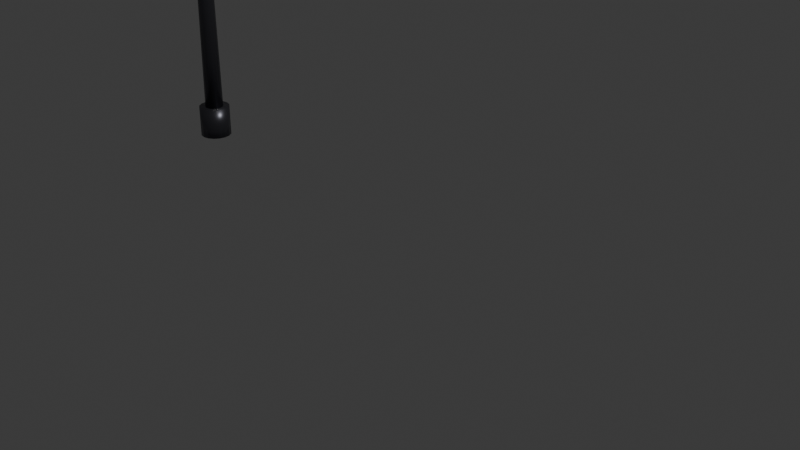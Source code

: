 # Source: alumbrado.blend  (saved by Blender 5.2.45; exported with 4.5.12 LTS)
import bpy
from mathutils import Matrix  # noqa: F401  (used for matrix-valued properties, if any)

bpy.ops.wm.read_factory_settings(use_empty=True)
scene = bpy.context.scene
scene.name = 'Scene'

# ---- collections
col_collection = bpy.data.collections.new('Collection'); scene.collection.children.link(col_collection)

# ---- materials (node trees are filled in below, after node groups)
mat_mat_metal_farola = bpy.data.materials.new('Mat_Metal_Farola')
mat_mat_metal_farola.diffuse_color = (0.12, 0.12, 0.14, 1.0)
mat_mat_luz_farola = bpy.data.materials.new('Mat_Luz_Farola')
mat_mat_luz_farola.diffuse_color = (0.95, 0.9, 0.7, 1.0)

# ---- material node trees
mat_mat_metal_farola.use_nodes = True; mat_mat_metal_farola.node_tree.nodes.clear()
_N = mat_mat_metal_farola.node_tree.nodes; _L = mat_mat_metal_farola.node_tree.links
n0 = _N.new('ShaderNodeBsdfPrincipled'); n0.name = 'Principled BSDF'; n0.location = (-200, 100)
n0.inputs[0].default_value = (0.12, 0.12, 0.14, 1.0)
n0.inputs[1].default_value = 0.85
n0.inputs[2].default_value = 0.35
n0.inputs[10].default_value = 0.005
n1 = _N.new('ShaderNodeOutputMaterial'); n1.name = 'Material Output'; n1.location = (200, 100)
_L.new(n0.outputs[0], n1.inputs[0])
n1.is_active_output = True
mat_mat_luz_farola.use_nodes = True; mat_mat_luz_farola.node_tree.nodes.clear()
_N = mat_mat_luz_farola.node_tree.nodes; _L = mat_mat_luz_farola.node_tree.links
n0 = _N.new('ShaderNodeEmission'); n0.name = 'Emission'; n0.location = (0, 0)
n0.inputs[0].default_value = (1.0, 0.92, 0.75, 1.0)
n0.inputs[1].default_value = 15.0
n1 = _N.new('ShaderNodeOutputMaterial'); n1.name = 'Material Output'; n1.location = (0, 0)
_L.new(n0.outputs[0], n1.inputs[0])
n1.is_active_output = True

# ---- world
world_world = bpy.data.worlds.new('World'); scene.world = world_world
world_world.use_nodes = True; world_world.node_tree.nodes.clear()
_N = world_world.node_tree.nodes; _L = world_world.node_tree.links
n0 = _N.new('ShaderNodeOutputWorld'); n0.name = 'World Output'; n0.location = (200, 100)
n1 = _N.new('ShaderNodeBackground'); n1.name = 'Background'; n1.location = (-200, 100)
n1.inputs[0].default_value = (0.05088, 0.05088, 0.05088, 1.0)
_L.new(n1.outputs[0], n0.inputs[0])
n0.is_active_output = True
world_world.color = (0.05088, 0.05088, 0.05088)
world_world.sun_shadow_jitter_overblur = 0.0

# ---- cameras
cam_camera = bpy.data.cameras.new('Camera')
cam_camera.clip_end = 100.0
cam_camera.ortho_scale = 7.314

# ---- lights
light_light = bpy.data.lights.new('Light', 'POINT')
light_light.energy = 1000.0
light_light.shadow_soft_size = 0.1

# ---- meshes
me_cylinder = bpy.data.meshes.new('Cylinder')
me_cylinder.from_pydata([(0.0, 0.18, -0.175), (0.0, 0.18, 0.175), (0.06888, 0.1663, -0.175), (0.06888, 0.1663, 0.175), (0.1273, 0.1273, -0.175), (0.1273, 0.1273, 0.175), (0.1663, 0.06888, -0.175), (0.1663, 0.06888, 0.175), (0.18, 0.0, -0.175), (0.18, 0.0, 0.175), (0.1663, -0.06888, -0.175), (0.1663, -0.06888, 0.175), (0.1273, -0.1273, -0.175), (0.1273, -0.1273, 0.175), (0.06888, -0.1663, -0.175), (0.06888, -0.1663, 0.175), (0.0, -0.18, -0.175), (0.0, -0.18, 0.175), (-0.06888, -0.1663, -0.175), (-0.06888, -0.1663, 0.175), (-0.1273, -0.1273, -0.175), (-0.1273, -0.1273, 0.175), (-0.1663, -0.06888, -0.175), (-0.1663, -0.06888, 0.175), (-0.18, 0.0, -0.175), (-0.18, 0.0, 0.175), (-0.1663, 0.06888, -0.175), (-0.1663, 0.06888, 0.175), (-0.1273, 0.1273, -0.175), (-0.1273, 0.1273, 0.175), (-0.06888, 0.1663, -0.175), (-0.06888, 0.1663, 0.175)], [], [(0, 1, 3, 2), (2, 3, 5, 4), (4, 5, 7, 6), (6, 7, 9, 8), (8, 9, 11, 10), (10, 11, 13, 12), (12, 13, 15, 14), (14, 15, 17, 16), (16, 17, 19, 18), (18, 19, 21, 20), (20, 21, 23, 22), (22, 23, 25, 24), (24, 25, 27, 26), (26, 27, 29, 28), (3, 1, 31, 29, 27, 25, 23, 21, 19, 17, 15, 13, 11, 9, 7, 5), (28, 29, 31, 30), (30, 31, 1, 0), (0, 2, 4, 6, 8, 10, 12, 14, 16, 18, 20, 22, 24, 26, 28, 30)])
me_cylinder.polygons.foreach_set('use_smooth', [True] * 18)
_uv = me_cylinder.uv_layers.new(name='UVMap')
_uv.uv.foreach_set('vector', [1.0, 0.5, 1.0, 1.0, 0.9375, 1.0, 0.9375, 0.5, 0.9375, 0.5, 0.9375, 1.0, 0.875, 1.0, 0.875, 0.5, 0.875, 0.5, 0.875, 1.0, 0.8125, 1.0, 0.8125, 0.5, 0.8125, 0.5, 0.8125, 1.0, 0.75, 1.0, 0.75, 0.5, 0.75, 0.5, 0.75, 1.0, 0.6875, 1.0, 0.6875, 0.5, 0.6875, 0.5, 0.6875, 1.0, 0.625, 1.0, 0.625, 0.5, 0.625, 0.5, 0.625, 1.0, 0.5625, 1.0, 0.5625, 0.5, 0.5625, 0.5, 0.5625, 1.0, 0.5, 1.0, 0.5, 0.5, 0.5, 0.5, 0.5, 1.0, 0.4375, 1.0, 0.4375, 0.5, 0.4375, 0.5, 0.4375, 1.0, 0.375, 1.0, 0.375, 0.5, 0.375, 0.5, 0.375, 1.0, 0.3125, 1.0, 0.3125, 0.5, 0.3125, 0.5, 0.3125, 1.0, 0.25, 1.0, 0.25, 0.5, 0.25, 0.5, 0.25, 1.0, 0.1875, 1.0, 0.1875, 0.5, 0.1875, 0.5, 0.1875, 1.0, 0.125, 1.0, 0.125, 0.5, 0.3418, 0.4717, 0.25, 0.49, 0.1582, 0.4717, 0.08029, 0.4197, 0.02827, 0.3418, 0.01, 0.25, 0.02827, 0.1582, 0.08029, 0.08029, 0.1582, 0.02827, 0.25, 0.01, 0.3418, 0.02827, 0.4197, 0.08029, 0.4717, 0.1582, 0.49, 0.25, 0.4717, 0.3418, 0.4197, 0.4197, 0.125, 0.5, 0.125, 1.0, 0.0625, 1.0, 0.0625, 0.5, 0.0625, 0.5, 0.0625, 1.0, 0.0, 1.0, 0.0, 0.5, 0.75, 0.49, 0.8418, 0.4717, 0.9197, 0.4197, 0.9717, 0.3418, 0.99, 0.25, 0.9717, 0.1582, 0.9197, 0.08029, 0.8418, 0.02827, 0.75, 0.01, 0.6582, 0.02827, 0.5803, 0.08029, 0.5283, 0.1582, 0.51, 0.25, 0.5283, 0.3418, 0.5803, 0.4197, 0.6582, 0.4717])
me_cylinder.materials.append(mat_mat_metal_farola)
me_cylinder.update()
me_cone = bpy.data.meshes.new('Cone')
me_cone.from_pydata([(0.0, 0.11, -2.6), (0.0, 0.06, 2.6), (0.0421, 0.1016, -2.6), (0.02296, 0.05543, 2.6), (0.07778, 0.07778, -2.6), (0.04243, 0.04243, 2.6), (0.1016, 0.0421, -2.6), (0.05543, 0.02296, 2.6), (0.11, 0.0, -2.6), (0.06, 0.0, 2.6), (0.1016, -0.0421, -2.6), (0.05543, -0.02296, 2.6), (0.07778, -0.07778, -2.6), (0.04243, -0.04243, 2.6), (0.0421, -0.1016, -2.6), (0.02296, -0.05543, 2.6), (0.0, -0.11, -2.6), (0.0, -0.06, 2.6), (-0.0421, -0.1016, -2.6), (-0.02296, -0.05543, 2.6), (-0.07778, -0.07778, -2.6), (-0.04243, -0.04243, 2.6), (-0.1016, -0.0421, -2.6), (-0.05543, -0.02296, 2.6), (-0.11, 0.0, -2.6), (-0.06, 0.0, 2.6), (-0.1016, 0.0421, -2.6), (-0.05543, 0.02296, 2.6), (-0.07778, 0.07778, -2.6), (-0.04243, 0.04243, 2.6), (-0.0421, 0.1016, -2.6), (-0.02296, 0.05543, 2.6)], [], [(0, 1, 3, 2), (2, 3, 5, 4), (4, 5, 7, 6), (6, 7, 9, 8), (8, 9, 11, 10), (10, 11, 13, 12), (12, 13, 15, 14), (14, 15, 17, 16), (16, 17, 19, 18), (18, 19, 21, 20), (20, 21, 23, 22), (22, 23, 25, 24), (24, 25, 27, 26), (26, 27, 29, 28), (3, 1, 31, 29, 27, 25, 23, 21, 19, 17, 15, 13, 11, 9, 7, 5), (28, 29, 31, 30), (30, 31, 1, 0), (0, 2, 4, 6, 8, 10, 12, 14, 16, 18, 20, 22, 24, 26, 28, 30)])
me_cone.polygons.foreach_set('use_smooth', [True] * 18)
_uv = me_cone.uv_layers.new(name='UVMap')
_uv.uv.foreach_set('vector', [1.0, 0.5, 1.0, 1.0, 0.9375, 1.0, 0.9375, 0.5, 0.9375, 0.5, 0.9375, 1.0, 0.875, 1.0, 0.875, 0.5, 0.875, 0.5, 0.875, 1.0, 0.8125, 1.0, 0.8125, 0.5, 0.8125, 0.5, 0.8125, 1.0, 0.75, 1.0, 0.75, 0.5, 0.75, 0.5, 0.75, 1.0, 0.6875, 1.0, 0.6875, 0.5, 0.6875, 0.5, 0.6875, 1.0, 0.625, 1.0, 0.625, 0.5, 0.625, 0.5, 0.625, 1.0, 0.5625, 1.0, 0.5625, 0.5, 0.5625, 0.5, 0.5625, 1.0, 0.5, 1.0, 0.5, 0.5, 0.5, 0.5, 0.5, 1.0, 0.4375, 1.0, 0.4375, 0.5, 0.4375, 0.5, 0.4375, 1.0, 0.375, 1.0, 0.375, 0.5, 0.375, 0.5, 0.375, 1.0, 0.3125, 1.0, 0.3125, 0.5, 0.3125, 0.5, 0.3125, 1.0, 0.25, 1.0, 0.25, 0.5, 0.25, 0.5, 0.25, 1.0, 0.1875, 1.0, 0.1875, 0.5, 0.1875, 0.5, 0.1875, 1.0, 0.125, 1.0, 0.125, 0.5, 0.3418, 0.4717, 0.25, 0.49, 0.1582, 0.4717, 0.08029, 0.4197, 0.02827, 0.3418, 0.01, 0.25, 0.02827, 0.1582, 0.08029, 0.08029, 0.1582, 0.02827, 0.25, 0.01, 0.3418, 0.02827, 0.4197, 0.08029, 0.4717, 0.1582, 0.49, 0.25, 0.4717, 0.3418, 0.4197, 0.4197, 0.125, 0.5, 0.125, 1.0, 0.0625, 1.0, 0.0625, 0.5, 0.0625, 0.5, 0.0625, 1.0, 0.0, 1.0, 0.0, 0.5, 0.75, 0.49, 0.8418, 0.4717, 0.9197, 0.4197, 0.9717, 0.3418, 0.99, 0.25, 0.9717, 0.1582, 0.9197, 0.08029, 0.8418, 0.02827, 0.75, 0.01, 0.6582, 0.02827, 0.5803, 0.08029, 0.5283, 0.1582, 0.51, 0.25, 0.5283, 0.3418, 0.5803, 0.4197, 0.6582, 0.4717])
me_cone.materials.append(mat_mat_metal_farola)
me_cone.update()
me_cylinder_001 = bpy.data.meshes.new('Cylinder.001')
me_cylinder_001.from_pydata([(0.0, 0.045, -0.8), (0.0, 0.045, 0.8), (0.0225, 0.03897, -0.8), (0.0225, 0.03897, 0.8), (0.03897, 0.0225, -0.8), (0.03897, 0.0225, 0.8), (0.045, 0.0, -0.8), (0.045, 0.0, 0.8), (0.03897, -0.0225, -0.8), (0.03897, -0.0225, 0.8), (0.0225, -0.03897, -0.8), (0.0225, -0.03897, 0.8), (0.0, -0.045, -0.8), (0.0, -0.045, 0.8), (-0.0225, -0.03897, -0.8), (-0.0225, -0.03897, 0.8), (-0.03897, -0.0225, -0.8), (-0.03897, -0.0225, 0.8), (-0.045, 0.0, -0.8), (-0.045, 0.0, 0.8), (-0.03897, 0.0225, -0.8), (-0.03897, 0.0225, 0.8), (-0.0225, 0.03897, -0.8), (-0.0225, 0.03897, 0.8)], [], [(0, 1, 3, 2), (2, 3, 5, 4), (4, 5, 7, 6), (6, 7, 9, 8), (8, 9, 11, 10), (10, 11, 13, 12), (12, 13, 15, 14), (14, 15, 17, 16), (16, 17, 19, 18), (18, 19, 21, 20), (3, 1, 23, 21, 19, 17, 15, 13, 11, 9, 7, 5), (20, 21, 23, 22), (22, 23, 1, 0), (0, 2, 4, 6, 8, 10, 12, 14, 16, 18, 20, 22)])
me_cylinder_001.polygons.foreach_set('use_smooth', [True] * 14)
_uv = me_cylinder_001.uv_layers.new(name='UVMap')
_uv.uv.foreach_set('vector', [1.0, 0.5, 1.0, 1.0, 0.9167, 1.0, 0.9167, 0.5, 0.9167, 0.5, 0.9167, 1.0, 0.8333, 1.0, 0.8333, 0.5, 0.8333, 0.5, 0.8333, 1.0, 0.75, 1.0, 0.75, 0.5, 0.75, 0.5, 0.75, 1.0, 0.6667, 1.0, 0.6667, 0.5, 0.6667, 0.5, 0.6667, 1.0, 0.5833, 1.0, 0.5833, 0.5, 0.5833, 0.5, 0.5833, 1.0, 0.5, 1.0, 0.5, 0.5, 0.5, 0.5, 0.5, 1.0, 0.4167, 1.0, 0.4167, 0.5, 0.4167, 0.5, 0.4167, 1.0, 0.3333, 1.0, 0.3333, 0.5, 0.3333, 0.5, 0.3333, 1.0, 0.25, 1.0, 0.25, 0.5, 0.25, 0.5, 0.25, 1.0, 0.1667, 1.0, 0.1667, 0.5, 0.37, 0.4578, 0.25, 0.49, 0.13, 0.4578, 0.04215, 0.37, 0.01, 0.25, 0.04215, 0.13, 0.13, 0.04215, 0.25, 0.01, 0.37, 0.04215, 0.4578, 0.13, 0.49, 0.25, 0.4578, 0.37, 0.1667, 0.5, 0.1667, 1.0, 0.08333, 1.0, 0.08333, 0.5, 0.08333, 0.5, 0.08333, 1.0, 7.451e-08, 1.0, 7.451e-08, 0.5, 0.75, 0.49, 0.87, 0.4578, 0.9578, 0.37, 0.99, 0.25, 0.9578, 0.13, 0.87, 0.04215, 0.75, 0.01, 0.63, 0.04215, 0.5422, 0.13, 0.51, 0.25, 0.5422, 0.37, 0.63, 0.4578])
me_cylinder_001.materials.append(mat_mat_metal_farola)
me_cylinder_001.update()
me_cube_001 = bpy.data.meshes.new('Cube.001')
me_cube_001.from_pydata([(-2.058, -0.11, 4.822), (-2.05, -0.11, 4.922), (-2.058, 0.11, 4.822), (-2.05, 0.11, 4.922), (-1.51, -0.11, 4.778), (-1.502, -0.11, 4.878), (-1.51, 0.11, 4.778), (-1.502, 0.11, 4.878)], [], [(0, 1, 3, 2), (2, 3, 7, 6), (6, 7, 5, 4), (4, 5, 1, 0), (2, 6, 4, 0), (7, 3, 1, 5)])
me_cube_001.polygons.foreach_set('use_smooth', [True] * 6)
_uv = me_cube_001.uv_layers.new(name='UVMap')
_uv.uv.foreach_set('vector', [0.375, 0.0, 0.625, 0.0, 0.625, 0.25, 0.375, 0.25, 0.375, 0.25, 0.625, 0.25, 0.625, 0.5, 0.375, 0.5, 0.375, 0.5, 0.625, 0.5, 0.625, 0.75, 0.375, 0.75, 0.375, 0.75, 0.625, 0.75, 0.625, 1.0, 0.375, 1.0, 0.125, 0.5, 0.375, 0.5, 0.375, 0.75, 0.125, 0.75, 0.625, 0.5, 0.875, 0.5, 0.875, 0.75, 0.625, 0.75])
me_cube_001.materials.append(mat_mat_metal_farola)
me_cube_001.update()
me_cube_002 = bpy.data.meshes.new('Cube.002')
me_cube_002.from_pydata([(-1.99, -0.08, 4.807), (-1.989, -0.08, 4.827), (-1.99, 0.08, 4.807), (-1.989, 0.08, 4.827), (-1.571, -0.08, 4.773), (-1.57, -0.08, 4.793), (-1.571, 0.08, 4.773), (-1.57, 0.08, 4.793)], [], [(0, 1, 3, 2), (2, 3, 7, 6), (6, 7, 5, 4), (4, 5, 1, 0), (2, 6, 4, 0), (7, 3, 1, 5)])
_uv = me_cube_002.uv_layers.new(name='UVMap')
_uv.uv.foreach_set('vector', [0.375, 0.0, 0.625, 0.0, 0.625, 0.25, 0.375, 0.25, 0.375, 0.25, 0.625, 0.25, 0.625, 0.5, 0.375, 0.5, 0.375, 0.5, 0.625, 0.5, 0.625, 0.75, 0.375, 0.75, 0.375, 0.75, 0.625, 0.75, 0.625, 1.0, 0.375, 1.0, 0.125, 0.5, 0.375, 0.5, 0.375, 0.75, 0.125, 0.75, 0.625, 0.5, 0.875, 0.5, 0.875, 0.75, 0.625, 0.75])
me_cube_002.materials.append(mat_mat_luz_farola)
me_cube_002.update()

# ---- objects
ob_light = bpy.data.objects.new('Light', light_light)
ob_camera = bpy.data.objects.new('Camera', cam_camera)
ob_base_farola = bpy.data.objects.new('Base_Farola', me_cylinder)
ob_poste_farola = bpy.data.objects.new('Poste_Farola', me_cone)
ob_brazo_farola = bpy.data.objects.new('Brazo_Farola', me_cylinder_001)
ob_carcasa_luminaria = bpy.data.objects.new('Carcasa_Luminaria', me_cube_001)
ob_lente_luz_farola = bpy.data.objects.new('Lente_Luz_Farola', me_cube_002)

# ---- transforms, parenting, visibility, modifiers, constraints
ob_light.location = (4.076, 1.005, 5.904)
ob_light.rotation_euler = (0.6503, 0.05522, 1.866)
ob_light.lock_rotations_4d = False
ob_light.empty_display_type = 'ARROWS'
ob_light.color = (0.0, 0.0, 0.0, 0.0)
ob_light.lineart.crease_threshold = 0.0
ob_camera.location = (7.359, -6.926, 4.958)
ob_camera.rotation_euler = (1.109, 0.0, 0.8149)
ob_camera.lock_rotations_4d = False
ob_camera.empty_display_type = 'ARROWS'
ob_camera.color = (0.0, 0.0, 0.0, 0.0)
ob_camera.display_type = 'WIRE'
ob_camera.lineart.crease_threshold = 0.0
ob_base_farola.parent = ob_poste_farola
ob_base_farola.matrix_parent_inverse = Matrix(((1.0, -0.0, 0.0, 3.2), (-0.0, 1.0, -0.0, 0.0), (0.0, -0.0, 1.0, -2.6), (-0.0, 0.0, -0.0, 1.0)))
ob_base_farola.location = (-3.2, 0.0, 0.175)
ob_poste_farola.location = (-3.2, 0.0, 2.6)
ob_brazo_farola.parent = ob_poste_farola
ob_brazo_farola.matrix_parent_inverse = Matrix(((1.0, -0.0, 0.0, 3.2), (-0.0, 1.0, -0.0, 0.0), (0.0, -0.0, 1.0, -2.6), (-0.0, 0.0, -0.0, 1.0)))
ob_brazo_farola.location = (-2.55, 0.0, 5.1)
ob_brazo_farola.rotation_euler = (0.0, 1.25, 0.0)
ob_carcasa_luminaria.parent = ob_poste_farola
ob_carcasa_luminaria.matrix_parent_inverse = Matrix(((1.0, -0.0, 0.0, 3.2), (-0.0, 1.0, -0.0, 0.0), (0.0, -0.0, 1.0, -2.6), (-0.0, 0.0, -0.0, 1.0)))
ob_carcasa_luminaria.location = (0.0, 0.0, 0.0)
ob_lente_luz_farola.parent = ob_carcasa_luminaria
ob_lente_luz_farola.location = (0.0, 0.0, 0.0)

# ---- collection membership
col_collection.objects.link(ob_light)
col_collection.objects.link(ob_camera)
col_collection.objects.link(ob_base_farola)
col_collection.objects.link(ob_poste_farola)
col_collection.objects.link(ob_brazo_farola)
col_collection.objects.link(ob_carcasa_luminaria)
col_collection.objects.link(ob_lente_luz_farola)

# ---- scene / render settings (as saved in the file)
scene.camera = ob_camera
scene.frame_start = 1; scene.frame_end = 250; scene.frame_set(1)
scene.render.engine = 'BLENDER_EEVEE_NEXT'
scene.render.bake_bias = 0.0
scene.render.bake_samples = 0
scene.render.compositor_device = 'GPU'
scene.eevee.use_volume_custom_range = False
scene.eevee.fast_gi_thickness_near = 0.1
scene.eevee.fast_gi_thickness_far = 0.0
scene.eevee.ray_tracing_options.screen_trace_thickness = 0.1
bpy.context.view_layer.update()
